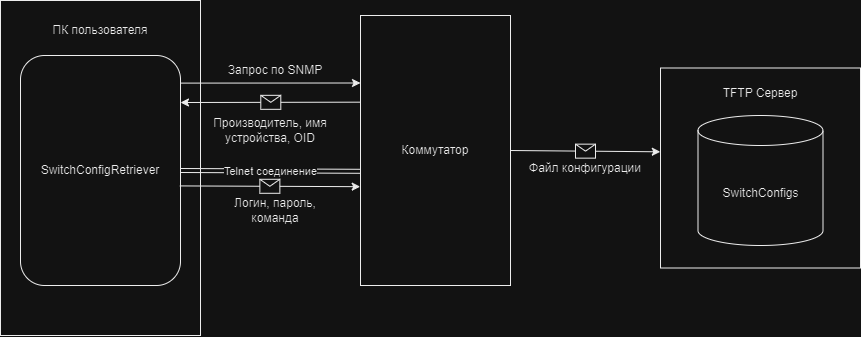

The diagram above was exported from draw.io. Its source (the exported page's mxGraphModel, read from the mxfile embedded in the PNG):
<mxGraphModel dx="1388" dy="634" grid="1" gridSize="10" guides="1" tooltips="1" connect="1" arrows="1" fold="1" page="1" pageScale="1" pageWidth="827" pageHeight="1169" math="0" shadow="0">
  <root>
    <mxCell id="0" />
    <mxCell id="1" parent="0" />
    <mxCell id="kNQQ-ldpAPGpo_BMdKge-1" value="" style="rounded=0;whiteSpace=wrap;html=1;" vertex="1" parent="1">
      <mxGeometry y="125" width="200" height="335" as="geometry" />
    </mxCell>
    <mxCell id="kNQQ-ldpAPGpo_BMdKge-2" value="SwitchConfigRetriever" style="rounded=1;whiteSpace=wrap;html=1;" vertex="1" parent="1">
      <mxGeometry x="20" y="180" width="160" height="230" as="geometry" />
    </mxCell>
    <mxCell id="kNQQ-ldpAPGpo_BMdKge-3" value="ПК пользователя" style="text;html=1;strokeColor=none;fillColor=none;align=center;verticalAlign=middle;whiteSpace=wrap;rounded=0;" vertex="1" parent="1">
      <mxGeometry x="25" y="140" width="150" height="30" as="geometry" />
    </mxCell>
    <mxCell id="kNQQ-ldpAPGpo_BMdKge-5" value="Коммутатор" style="rounded=0;whiteSpace=wrap;html=1;" vertex="1" parent="1">
      <mxGeometry x="360" y="140" width="150" height="270" as="geometry" />
    </mxCell>
    <mxCell id="kNQQ-ldpAPGpo_BMdKge-6" value="" style="rounded=0;whiteSpace=wrap;html=1;" vertex="1" parent="1">
      <mxGeometry x="660" y="192.5" width="200" height="200" as="geometry" />
    </mxCell>
    <mxCell id="kNQQ-ldpAPGpo_BMdKge-7" value="TFTP Сервер" style="text;html=1;strokeColor=none;fillColor=none;align=center;verticalAlign=middle;whiteSpace=wrap;rounded=0;" vertex="1" parent="1">
      <mxGeometry x="705" y="202.5" width="110" height="30" as="geometry" />
    </mxCell>
    <mxCell id="kNQQ-ldpAPGpo_BMdKge-10" value="SwitchConfigs" style="shape=cylinder3;whiteSpace=wrap;html=1;boundedLbl=1;backgroundOutline=1;size=15;" vertex="1" parent="1">
      <mxGeometry x="697.5" y="240" width="125" height="130" as="geometry" />
    </mxCell>
    <mxCell id="kNQQ-ldpAPGpo_BMdKge-11" value="" style="endArrow=classic;html=1;rounded=0;exitX=0.999;exitY=0.12;exitDx=0;exitDy=0;exitPerimeter=0;entryX=0;entryY=0.25;entryDx=0;entryDy=0;" edge="1" parent="1" source="kNQQ-ldpAPGpo_BMdKge-2" target="kNQQ-ldpAPGpo_BMdKge-5">
      <mxGeometry width="50" height="50" relative="1" as="geometry">
        <mxPoint x="390" y="410" as="sourcePoint" />
        <mxPoint x="350" y="250" as="targetPoint" />
      </mxGeometry>
    </mxCell>
    <mxCell id="kNQQ-ldpAPGpo_BMdKge-13" value="" style="endArrow=classic;html=1;rounded=0;exitX=0.002;exitY=0.321;exitDx=0;exitDy=0;exitPerimeter=0;" edge="1" parent="1" source="kNQQ-ldpAPGpo_BMdKge-5">
      <mxGeometry relative="1" as="geometry">
        <mxPoint x="320" y="290" as="sourcePoint" />
        <mxPoint x="180" y="227" as="targetPoint" />
      </mxGeometry>
    </mxCell>
    <mxCell id="kNQQ-ldpAPGpo_BMdKge-14" value="" style="shape=message;html=1;outlineConnect=0;" vertex="1" parent="kNQQ-ldpAPGpo_BMdKge-13">
      <mxGeometry width="20" height="14" relative="1" as="geometry">
        <mxPoint x="-10" y="-7" as="offset" />
      </mxGeometry>
    </mxCell>
    <mxCell id="kNQQ-ldpAPGpo_BMdKge-15" value="Запрос по SNMP" style="text;html=1;strokeColor=none;fillColor=none;align=center;verticalAlign=middle;whiteSpace=wrap;rounded=0;" vertex="1" parent="1">
      <mxGeometry x="220" y="180" width="110" height="30" as="geometry" />
    </mxCell>
    <mxCell id="kNQQ-ldpAPGpo_BMdKge-16" value="Производитель, имя устройства, OID" style="text;html=1;strokeColor=none;fillColor=none;align=center;verticalAlign=middle;whiteSpace=wrap;rounded=0;" vertex="1" parent="1">
      <mxGeometry x="210" y="240" width="120" height="30" as="geometry" />
    </mxCell>
    <mxCell id="kNQQ-ldpAPGpo_BMdKge-23" value="" style="endArrow=classic;html=1;rounded=0;exitX=0.996;exitY=0.567;exitDx=0;exitDy=0;exitPerimeter=0;entryX=-0.002;entryY=0.634;entryDx=0;entryDy=0;entryPerimeter=0;" edge="1" parent="1" source="kNQQ-ldpAPGpo_BMdKge-2" target="kNQQ-ldpAPGpo_BMdKge-5">
      <mxGeometry relative="1" as="geometry">
        <mxPoint x="290" y="410" as="sourcePoint" />
        <mxPoint x="390" y="410" as="targetPoint" />
      </mxGeometry>
    </mxCell>
    <mxCell id="kNQQ-ldpAPGpo_BMdKge-24" value="" style="shape=message;html=1;outlineConnect=0;" vertex="1" parent="kNQQ-ldpAPGpo_BMdKge-23">
      <mxGeometry width="20" height="14" relative="1" as="geometry">
        <mxPoint x="-10" y="-7" as="offset" />
      </mxGeometry>
    </mxCell>
    <mxCell id="kNQQ-ldpAPGpo_BMdKge-25" value="Логин, пароль, команда" style="text;html=1;strokeColor=none;fillColor=none;align=center;verticalAlign=middle;whiteSpace=wrap;rounded=0;" vertex="1" parent="1">
      <mxGeometry x="215" y="320" width="120" height="30" as="geometry" />
    </mxCell>
    <mxCell id="kNQQ-ldpAPGpo_BMdKge-27" value="" style="endArrow=classic;html=1;rounded=0;exitX=1;exitY=0.5;exitDx=0;exitDy=0;entryX=-0.001;entryY=0.419;entryDx=0;entryDy=0;entryPerimeter=0;" edge="1" parent="1" source="kNQQ-ldpAPGpo_BMdKge-5" target="kNQQ-ldpAPGpo_BMdKge-6">
      <mxGeometry relative="1" as="geometry">
        <mxPoint x="710" y="510" as="sourcePoint" />
        <mxPoint x="810" y="510" as="targetPoint" />
      </mxGeometry>
    </mxCell>
    <mxCell id="kNQQ-ldpAPGpo_BMdKge-28" value="" style="shape=message;html=1;outlineConnect=0;" vertex="1" parent="kNQQ-ldpAPGpo_BMdKge-27">
      <mxGeometry width="20" height="14" relative="1" as="geometry">
        <mxPoint x="-10" y="-7" as="offset" />
      </mxGeometry>
    </mxCell>
    <mxCell id="kNQQ-ldpAPGpo_BMdKge-29" value="Файл конфигурации" style="text;html=1;strokeColor=none;fillColor=none;align=center;verticalAlign=middle;whiteSpace=wrap;rounded=0;" vertex="1" parent="1">
      <mxGeometry x="510" y="277.5" width="150" height="30" as="geometry" />
    </mxCell>
    <mxCell id="kNQQ-ldpAPGpo_BMdKge-42" value="" style="shape=link;html=1;rounded=0;entryX=-0.004;entryY=0.577;entryDx=0;entryDy=0;entryPerimeter=0;exitX=1;exitY=0.5;exitDx=0;exitDy=0;" edge="1" parent="1" source="kNQQ-ldpAPGpo_BMdKge-2" target="kNQQ-ldpAPGpo_BMdKge-5">
      <mxGeometry width="100" relative="1" as="geometry">
        <mxPoint x="180" y="300" as="sourcePoint" />
        <mxPoint x="280" y="300" as="targetPoint" />
      </mxGeometry>
    </mxCell>
    <mxCell id="kNQQ-ldpAPGpo_BMdKge-43" value="Telnet соединение" style="edgeLabel;html=1;align=center;verticalAlign=middle;resizable=0;points=[];" vertex="1" connectable="0" parent="kNQQ-ldpAPGpo_BMdKge-42">
      <mxGeometry x="-0.0066" y="-2" relative="1" as="geometry">
        <mxPoint x="1" y="-2" as="offset" />
      </mxGeometry>
    </mxCell>
  </root>
</mxGraphModel>